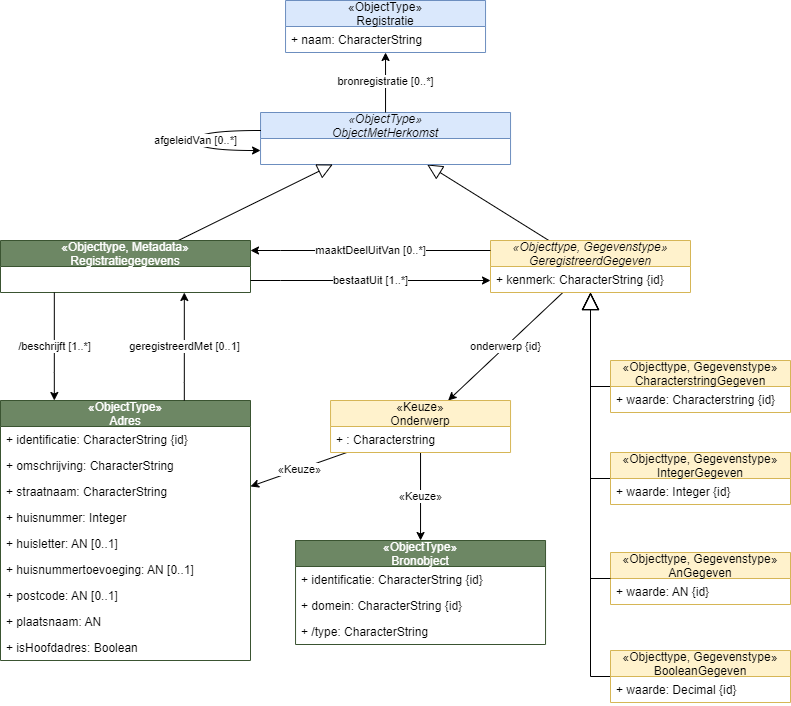

The diagram above was exported from draw.io. Its source (the exported page's mxGraphModel, read from the mxfile embedded in the PNG):
<mxGraphModel dx="1416" dy="-1628" grid="1" gridSize="10" guides="1" tooltips="1" connect="1" arrows="1" fold="1" page="1" pageScale="1" pageWidth="850" pageHeight="1100" background="#ffffff" math="0" shadow="0">
  <root>
    <mxCell id="0" />
    <mxCell id="1" parent="0" />
    <mxCell id="2" style="edgeStyle=none;rounded=0;orthogonalLoop=1;jettySize=auto;html=1;endArrow=block;endFill=0;endSize=15;" edge="1" parent="1" source="3" target="25">
      <mxGeometry relative="1" as="geometry">
        <Array as="points">
          <mxPoint x="1280" y="2776" />
        </Array>
      </mxGeometry>
    </mxCell>
    <mxCell id="3" value="«Objecttype, Gegevenstype»&#10;CharacterstringGegeven" style="swimlane;fontStyle=0;childLayout=stackLayout;horizontal=1;startSize=26;fillColor=#fff2cc;horizontalStack=0;resizeParent=1;resizeParentMax=0;resizeLast=0;collapsible=1;marginBottom=0;strokeColor=#d6b656;" vertex="1" parent="1">
      <mxGeometry x="1300" y="2750" width="180" height="52" as="geometry" />
    </mxCell>
    <mxCell id="4" value="+ waarde: Characterstring {id}" style="text;strokeColor=none;fillColor=none;align=left;verticalAlign=top;spacingLeft=4;spacingRight=4;overflow=hidden;rotatable=0;points=[[0,0.5],[1,0.5]];portConstraint=eastwest;" vertex="1" parent="3">
      <mxGeometry y="26" width="180" height="26" as="geometry" />
    </mxCell>
    <mxCell id="5" value="«ObjectType»&#10;Adres" style="swimlane;fontStyle=0;childLayout=stackLayout;horizontal=1;startSize=26;fillColor=#6d8764;horizontalStack=0;resizeParent=1;resizeParentMax=0;resizeLast=0;collapsible=1;marginBottom=0;strokeColor=#3A5431;fontColor=#ffffff;" vertex="1" parent="1">
      <mxGeometry x="690" y="2790" width="250" height="260" as="geometry" />
    </mxCell>
    <mxCell id="6" value="+ identificatie: CharacterString {id}" style="text;strokeColor=none;fillColor=none;align=left;verticalAlign=top;spacingLeft=4;spacingRight=4;overflow=hidden;rotatable=0;points=[[0,0.5],[1,0.5]];portConstraint=eastwest;" vertex="1" parent="5">
      <mxGeometry y="26" width="250" height="26" as="geometry" />
    </mxCell>
    <mxCell id="7" value="+ omschrijving: CharacterString" style="text;strokeColor=none;fillColor=none;align=left;verticalAlign=top;spacingLeft=4;spacingRight=4;overflow=hidden;rotatable=0;points=[[0,0.5],[1,0.5]];portConstraint=eastwest;" vertex="1" parent="5">
      <mxGeometry y="52" width="250" height="26" as="geometry" />
    </mxCell>
    <mxCell id="8" value="+ straatnaam: CharacterString" style="text;strokeColor=none;fillColor=none;align=left;verticalAlign=top;spacingLeft=4;spacingRight=4;overflow=hidden;rotatable=0;points=[[0,0.5],[1,0.5]];portConstraint=eastwest;" vertex="1" parent="5">
      <mxGeometry y="78" width="250" height="26" as="geometry" />
    </mxCell>
    <mxCell id="9" value="+ huisnummer: Integer" style="text;strokeColor=none;fillColor=none;align=left;verticalAlign=top;spacingLeft=4;spacingRight=4;overflow=hidden;rotatable=0;points=[[0,0.5],[1,0.5]];portConstraint=eastwest;" vertex="1" parent="5">
      <mxGeometry y="104" width="250" height="26" as="geometry" />
    </mxCell>
    <mxCell id="10" value="+ huisletter: AN [0..1]" style="text;strokeColor=none;fillColor=none;align=left;verticalAlign=top;spacingLeft=4;spacingRight=4;overflow=hidden;rotatable=0;points=[[0,0.5],[1,0.5]];portConstraint=eastwest;" vertex="1" parent="5">
      <mxGeometry y="130" width="250" height="26" as="geometry" />
    </mxCell>
    <mxCell id="11" value="+ huisnummertoevoeging: AN [0..1]" style="text;strokeColor=none;fillColor=none;align=left;verticalAlign=top;spacingLeft=4;spacingRight=4;overflow=hidden;rotatable=0;points=[[0,0.5],[1,0.5]];portConstraint=eastwest;" vertex="1" parent="5">
      <mxGeometry y="156" width="250" height="26" as="geometry" />
    </mxCell>
    <mxCell id="12" value="+ postcode: AN [0..1]" style="text;strokeColor=none;fillColor=none;align=left;verticalAlign=top;spacingLeft=4;spacingRight=4;overflow=hidden;rotatable=0;points=[[0,0.5],[1,0.5]];portConstraint=eastwest;" vertex="1" parent="5">
      <mxGeometry y="182" width="250" height="26" as="geometry" />
    </mxCell>
    <mxCell id="13" value="+ plaatsnaam: AN" style="text;strokeColor=none;fillColor=none;align=left;verticalAlign=top;spacingLeft=4;spacingRight=4;overflow=hidden;rotatable=0;points=[[0,0.5],[1,0.5]];portConstraint=eastwest;" vertex="1" parent="5">
      <mxGeometry y="208" width="250" height="26" as="geometry" />
    </mxCell>
    <mxCell id="14" value="+ isHoofdadres: Boolean" style="text;strokeColor=none;fillColor=none;align=left;verticalAlign=top;spacingLeft=4;spacingRight=4;overflow=hidden;rotatable=0;points=[[0,0.5],[1,0.5]];portConstraint=eastwest;" vertex="1" parent="5">
      <mxGeometry y="234" width="250" height="26" as="geometry" />
    </mxCell>
    <mxCell id="15" style="edgeStyle=none;rounded=0;orthogonalLoop=1;jettySize=auto;html=1;endArrow=block;endFill=0;endSize=15;" edge="1" parent="1" source="16" target="25">
      <mxGeometry relative="1" as="geometry">
        <Array as="points">
          <mxPoint x="1280" y="2868" />
        </Array>
      </mxGeometry>
    </mxCell>
    <mxCell id="16" value="«Objecttype, Gegevenstype»&#10;IntegerGegeven" style="swimlane;fontStyle=0;childLayout=stackLayout;horizontal=1;startSize=26;fillColor=#fff2cc;horizontalStack=0;resizeParent=1;resizeParentMax=0;resizeLast=0;collapsible=1;marginBottom=0;strokeColor=#d6b656;" vertex="1" parent="1">
      <mxGeometry x="1300" y="2842" width="180" height="52" as="geometry" />
    </mxCell>
    <mxCell id="17" value="+ waarde: Integer {id}" style="text;strokeColor=none;fillColor=none;align=left;verticalAlign=top;spacingLeft=4;spacingRight=4;overflow=hidden;rotatable=0;points=[[0,0.5],[1,0.5]];portConstraint=eastwest;" vertex="1" parent="16">
      <mxGeometry y="26" width="180" height="26" as="geometry" />
    </mxCell>
    <mxCell id="18" value="«Objecttype, Gegevenstype»&#10;AnGegeven" style="swimlane;fontStyle=0;childLayout=stackLayout;horizontal=1;startSize=26;fillColor=#fff2cc;horizontalStack=0;resizeParent=1;resizeParentMax=0;resizeLast=0;collapsible=1;marginBottom=0;strokeColor=#d6b656;" vertex="1" parent="1">
      <mxGeometry x="1300" y="2942" width="180" height="52" as="geometry" />
    </mxCell>
    <mxCell id="19" value="+ waarde: AN {id}" style="text;strokeColor=none;fillColor=none;align=left;verticalAlign=top;spacingLeft=4;spacingRight=4;overflow=hidden;rotatable=0;points=[[0,0.5],[1,0.5]];portConstraint=eastwest;" vertex="1" parent="18">
      <mxGeometry y="26" width="180" height="26" as="geometry" />
    </mxCell>
    <mxCell id="20" style="edgeStyle=none;rounded=0;orthogonalLoop=1;jettySize=auto;html=1;endArrow=block;endFill=0;endSize=15;" edge="1" parent="1" source="21" target="25">
      <mxGeometry relative="1" as="geometry">
        <Array as="points">
          <mxPoint x="1280" y="3066" />
          <mxPoint x="1280" y="2870" />
        </Array>
      </mxGeometry>
    </mxCell>
    <mxCell id="21" value="«Objecttype, Gegevenstype»&#10;BooleanGegeven" style="swimlane;fontStyle=0;childLayout=stackLayout;horizontal=1;startSize=26;fillColor=#fff2cc;horizontalStack=0;resizeParent=1;resizeParentMax=0;resizeLast=0;collapsible=1;marginBottom=0;strokeColor=#d6b656;" vertex="1" parent="1">
      <mxGeometry x="1300" y="3040" width="180" height="52" as="geometry" />
    </mxCell>
    <mxCell id="22" value="+ waarde: Decimal {id}" style="text;strokeColor=none;fillColor=none;align=left;verticalAlign=top;spacingLeft=4;spacingRight=4;overflow=hidden;rotatable=0;points=[[0,0.5],[1,0.5]];portConstraint=eastwest;" vertex="1" parent="21">
      <mxGeometry y="26" width="180" height="26" as="geometry" />
    </mxCell>
    <mxCell id="23" style="rounded=0;orthogonalLoop=1;jettySize=auto;html=1;endSize=13;endArrow=block;endFill=0;" edge="1" parent="1" source="25" target="29">
      <mxGeometry relative="1" as="geometry" />
    </mxCell>
    <mxCell id="24" value="onderwerp {id}" style="edgeStyle=none;rounded=0;orthogonalLoop=1;jettySize=auto;html=1;endArrow=classic;endFill=1;endSize=6;" edge="1" parent="1" source="25" target="46">
      <mxGeometry relative="1" as="geometry" />
    </mxCell>
    <mxCell id="25" value="«Objecttype, Gegevenstype»&#10;GeregistreerdGegeven" style="swimlane;fontStyle=2;childLayout=stackLayout;horizontal=1;startSize=26;fillColor=#fff2cc;horizontalStack=0;resizeParent=1;resizeParentMax=0;resizeLast=0;collapsible=1;marginBottom=0;strokeColor=#d6b656;" vertex="1" parent="1">
      <mxGeometry x="1180" y="2630" width="200" height="52" as="geometry" />
    </mxCell>
    <mxCell id="27" value="+ kenmerk: CharacterString {id}" style="text;strokeColor=none;fillColor=none;align=left;verticalAlign=top;spacingLeft=4;spacingRight=4;overflow=hidden;rotatable=0;points=[[0,0.5],[1,0.5]];portConstraint=eastwest;" vertex="1" parent="25">
      <mxGeometry y="26" width="200" height="26" as="geometry" />
    </mxCell>
    <mxCell id="28" style="edgeStyle=none;rounded=0;orthogonalLoop=1;jettySize=auto;html=1;endArrow=block;endFill=0;endSize=15;" edge="1" parent="1" source="18" target="25">
      <mxGeometry relative="1" as="geometry">
        <Array as="points">
          <mxPoint x="1280" y="2968" />
        </Array>
        <mxPoint x="1250" y="2983" as="sourcePoint" />
      </mxGeometry>
    </mxCell>
    <mxCell id="29" value="«ObjectType»&#10;ObjectMetHerkomst" style="swimlane;fontStyle=2;childLayout=stackLayout;horizontal=1;startSize=26;fillColor=#dae8fc;horizontalStack=0;resizeParent=1;resizeParentMax=0;resizeLast=0;collapsible=1;marginBottom=0;strokeColor=#6c8ebf;" vertex="1" parent="1">
      <mxGeometry x="950.0400000000001" y="2502" width="250" height="52" as="geometry" />
    </mxCell>
    <mxCell id="30" value="«ObjectType»&#10;Registratie" style="swimlane;fontStyle=0;childLayout=stackLayout;horizontal=1;startSize=26;fillColor=#dae8fc;horizontalStack=0;resizeParent=1;resizeParentMax=0;resizeLast=0;collapsible=1;marginBottom=0;strokeColor=#6c8ebf;" vertex="1" parent="1">
      <mxGeometry x="975.0400000000001" y="2390" width="200" height="52" as="geometry" />
    </mxCell>
    <mxCell id="31" value="+ naam: CharacterString" style="text;strokeColor=none;fillColor=none;align=left;verticalAlign=top;spacingLeft=4;spacingRight=4;overflow=hidden;rotatable=0;points=[[0,0.5],[1,0.5]];portConstraint=eastwest;" vertex="1" parent="30">
      <mxGeometry y="26" width="200" height="26" as="geometry" />
    </mxCell>
    <mxCell id="32" value="bronregistratie [0..*]" style="rounded=0;orthogonalLoop=1;jettySize=auto;elbow=vertical;html=1;endArrow=classic;endFill=1;endSize=6;" edge="1" parent="1" source="29" target="30">
      <mxGeometry relative="1" as="geometry">
        <mxPoint x="1397.9805882352941" y="2730" as="sourcePoint" />
        <mxPoint x="1165.0394117647058" y="2442" as="targetPoint" />
      </mxGeometry>
    </mxCell>
    <mxCell id="33" style="rounded=0;orthogonalLoop=1;jettySize=auto;html=1;endArrow=block;endFill=0;endSize=13;" edge="1" parent="1" source="34" target="29">
      <mxGeometry relative="1" as="geometry" />
    </mxCell>
    <mxCell id="34" value="«Objecttype, Metadata»&#10;Registratiegegevens" style="swimlane;fontStyle=0;childLayout=stackLayout;horizontal=1;startSize=26;fillColor=#6d8764;horizontalStack=0;resizeParent=1;resizeParentMax=0;resizeLast=0;collapsible=1;marginBottom=0;strokeColor=#3A5431;fontColor=#ffffff;" vertex="1" parent="1">
      <mxGeometry x="690" y="2630" width="250" height="52" as="geometry" />
    </mxCell>
    <mxCell id="35" value="geregistreerdMet [0..1]" style="rounded=0;orthogonalLoop=1;jettySize=auto;html=1;edgeStyle=elbowEdgeStyle;" edge="1" parent="1" source="5" target="34">
      <mxGeometry relative="1" as="geometry">
        <mxPoint as="offset" />
        <Array as="points">
          <mxPoint x="873.82" y="2772" />
        </Array>
        <mxPoint x="873.82" y="2776" as="sourcePoint" />
        <mxPoint x="873.82" y="2692" as="targetPoint" />
      </mxGeometry>
    </mxCell>
    <mxCell id="36" value="/beschrijft [1..*]" style="rounded=0;orthogonalLoop=1;jettySize=auto;html=1;edgeStyle=elbowEdgeStyle;" edge="1" parent="1" source="34" target="5">
      <mxGeometry relative="1" as="geometry">
        <Array as="points">
          <mxPoint x="743.82" y="2762" />
        </Array>
        <mxPoint x="743.82" y="2692" as="sourcePoint" />
        <mxPoint x="743.82" y="2776" as="targetPoint" />
      </mxGeometry>
    </mxCell>
    <mxCell id="37" value="bestaatUit [1..*]" style="edgeStyle=elbowEdgeStyle;rounded=0;orthogonalLoop=1;jettySize=auto;html=1;endArrow=classic;endFill=1;endSize=6;elbow=vertical;" edge="1" parent="1" source="34" target="25">
      <mxGeometry relative="1" as="geometry">
        <Array as="points">
          <mxPoint x="970" y="2670" />
          <mxPoint x="1105" y="2681.31" />
          <mxPoint x="1015" y="2710.31" />
        </Array>
        <mxPoint x="919.9999999999998" y="2681.31" as="sourcePoint" />
        <mxPoint x="1165" y="2681.31" as="targetPoint" />
      </mxGeometry>
    </mxCell>
    <mxCell id="38" value="maaktDeelUitVan [0..*]" style="rounded=0;orthogonalLoop=1;jettySize=auto;html=1;edgeStyle=elbowEdgeStyle;elbow=vertical;" edge="1" parent="1" source="25" target="34">
      <mxGeometry relative="1" as="geometry">
        <Array as="points">
          <mxPoint x="970" y="2640" />
          <mxPoint x="1015" y="2630.31" />
        </Array>
        <mxPoint x="1165" y="2630.31" as="sourcePoint" />
        <mxPoint x="919.9999999999998" y="2630.31" as="targetPoint" />
      </mxGeometry>
    </mxCell>
    <mxCell id="39" value="«ObjectType»&#10;Bronobject" style="swimlane;fontStyle=0;childLayout=stackLayout;horizontal=1;startSize=26;fillColor=#6d8764;horizontalStack=0;resizeParent=1;resizeParentMax=0;resizeLast=0;collapsible=1;marginBottom=0;strokeColor=#3A5431;fontColor=#ffffff;" vertex="1" parent="1">
      <mxGeometry x="985.04" y="2930" width="250" height="104" as="geometry" />
    </mxCell>
    <mxCell id="40" value="+ identificatie: CharacterString {id}" style="text;strokeColor=none;fillColor=none;align=left;verticalAlign=top;spacingLeft=4;spacingRight=4;overflow=hidden;rotatable=0;points=[[0,0.5],[1,0.5]];portConstraint=eastwest;" vertex="1" parent="39">
      <mxGeometry y="26" width="250" height="26" as="geometry" />
    </mxCell>
    <mxCell id="41" value="+ domein: CharacterString {id}" style="text;strokeColor=none;fillColor=none;align=left;verticalAlign=top;spacingLeft=4;spacingRight=4;overflow=hidden;rotatable=0;points=[[0,0.5],[1,0.5]];portConstraint=eastwest;" vertex="1" parent="39">
      <mxGeometry y="52" width="250" height="26" as="geometry" />
    </mxCell>
    <mxCell id="42" value="+ /type: CharacterString" style="text;strokeColor=none;fillColor=none;align=left;verticalAlign=top;spacingLeft=4;spacingRight=4;overflow=hidden;rotatable=0;points=[[0,0.5],[1,0.5]];portConstraint=eastwest;" vertex="1" parent="39">
      <mxGeometry y="78" width="250" height="26" as="geometry" />
    </mxCell>
    <mxCell id="43" style="edgeStyle=none;rounded=0;orthogonalLoop=1;jettySize=auto;html=1;exitX=0.5;exitY=0;exitDx=0;exitDy=0;endArrow=classic;endFill=1;endSize=6;" edge="1" parent="1" source="39" target="39">
      <mxGeometry relative="1" as="geometry" />
    </mxCell>
    <mxCell id="44" value="«Keuze»" style="edgeStyle=none;rounded=0;orthogonalLoop=1;jettySize=auto;html=1;endArrow=classic;endFill=1;endSize=6;" edge="1" parent="1" source="46" target="39">
      <mxGeometry relative="1" as="geometry" />
    </mxCell>
    <mxCell id="45" value="«Keuze»" style="edgeStyle=none;rounded=0;orthogonalLoop=1;jettySize=auto;html=1;endArrow=classic;endFill=1;endSize=6;" edge="1" parent="1" source="46" target="5">
      <mxGeometry relative="1" as="geometry" />
    </mxCell>
    <mxCell id="46" value="«Keuze»&#10;Onderwerp" style="swimlane;fontStyle=0;childLayout=stackLayout;horizontal=1;startSize=26;fillColor=#fff2cc;horizontalStack=0;resizeParent=1;resizeParentMax=0;resizeLast=0;collapsible=1;marginBottom=0;strokeColor=#d6b656;" vertex="1" parent="1">
      <mxGeometry x="1020.04" y="2790" width="180" height="52" as="geometry" />
    </mxCell>
    <mxCell id="47" value="+ : Characterstring" style="text;strokeColor=none;fillColor=none;align=left;verticalAlign=top;spacingLeft=4;spacingRight=4;overflow=hidden;rotatable=0;points=[[0,0.5],[1,0.5]];portConstraint=eastwest;" vertex="1" parent="46">
      <mxGeometry y="26" width="180" height="26" as="geometry" />
    </mxCell>
    <mxCell id="48" style="edgeStyle=none;rounded=0;orthogonalLoop=1;jettySize=auto;html=1;exitX=0.75;exitY=0;exitDx=0;exitDy=0;endArrow=classic;endFill=1;endSize=6;" edge="1" parent="1" source="46" target="46">
      <mxGeometry relative="1" as="geometry" />
    </mxCell>
    <mxCell id="49" style="edgeStyle=none;rounded=0;orthogonalLoop=1;jettySize=auto;html=1;exitX=0.75;exitY=0;exitDx=0;exitDy=0;endArrow=classic;endFill=1;endSize=6;" edge="1" parent="1" source="39" target="39">
      <mxGeometry relative="1" as="geometry" />
    </mxCell>
    <mxCell id="51" value="afgeleidVan [0..*]" style="edgeStyle=orthogonalEdgeStyle;rounded=0;orthogonalLoop=1;jettySize=auto;html=1;curved=1;" edge="1" parent="1" source="29" target="29">
      <mxGeometry x="0.0018" relative="1" as="geometry">
        <Array as="points">
          <mxPoint x="885" y="2520" />
          <mxPoint x="885" y="2540" />
        </Array>
        <mxPoint as="offset" />
        <mxPoint x="950.0399999999997" y="2520.0285714285715" as="sourcePoint" />
        <mxPoint x="950.0399999999997" y="2540.0285714285715" as="targetPoint" />
      </mxGeometry>
    </mxCell>
  </root>
</mxGraphModel>